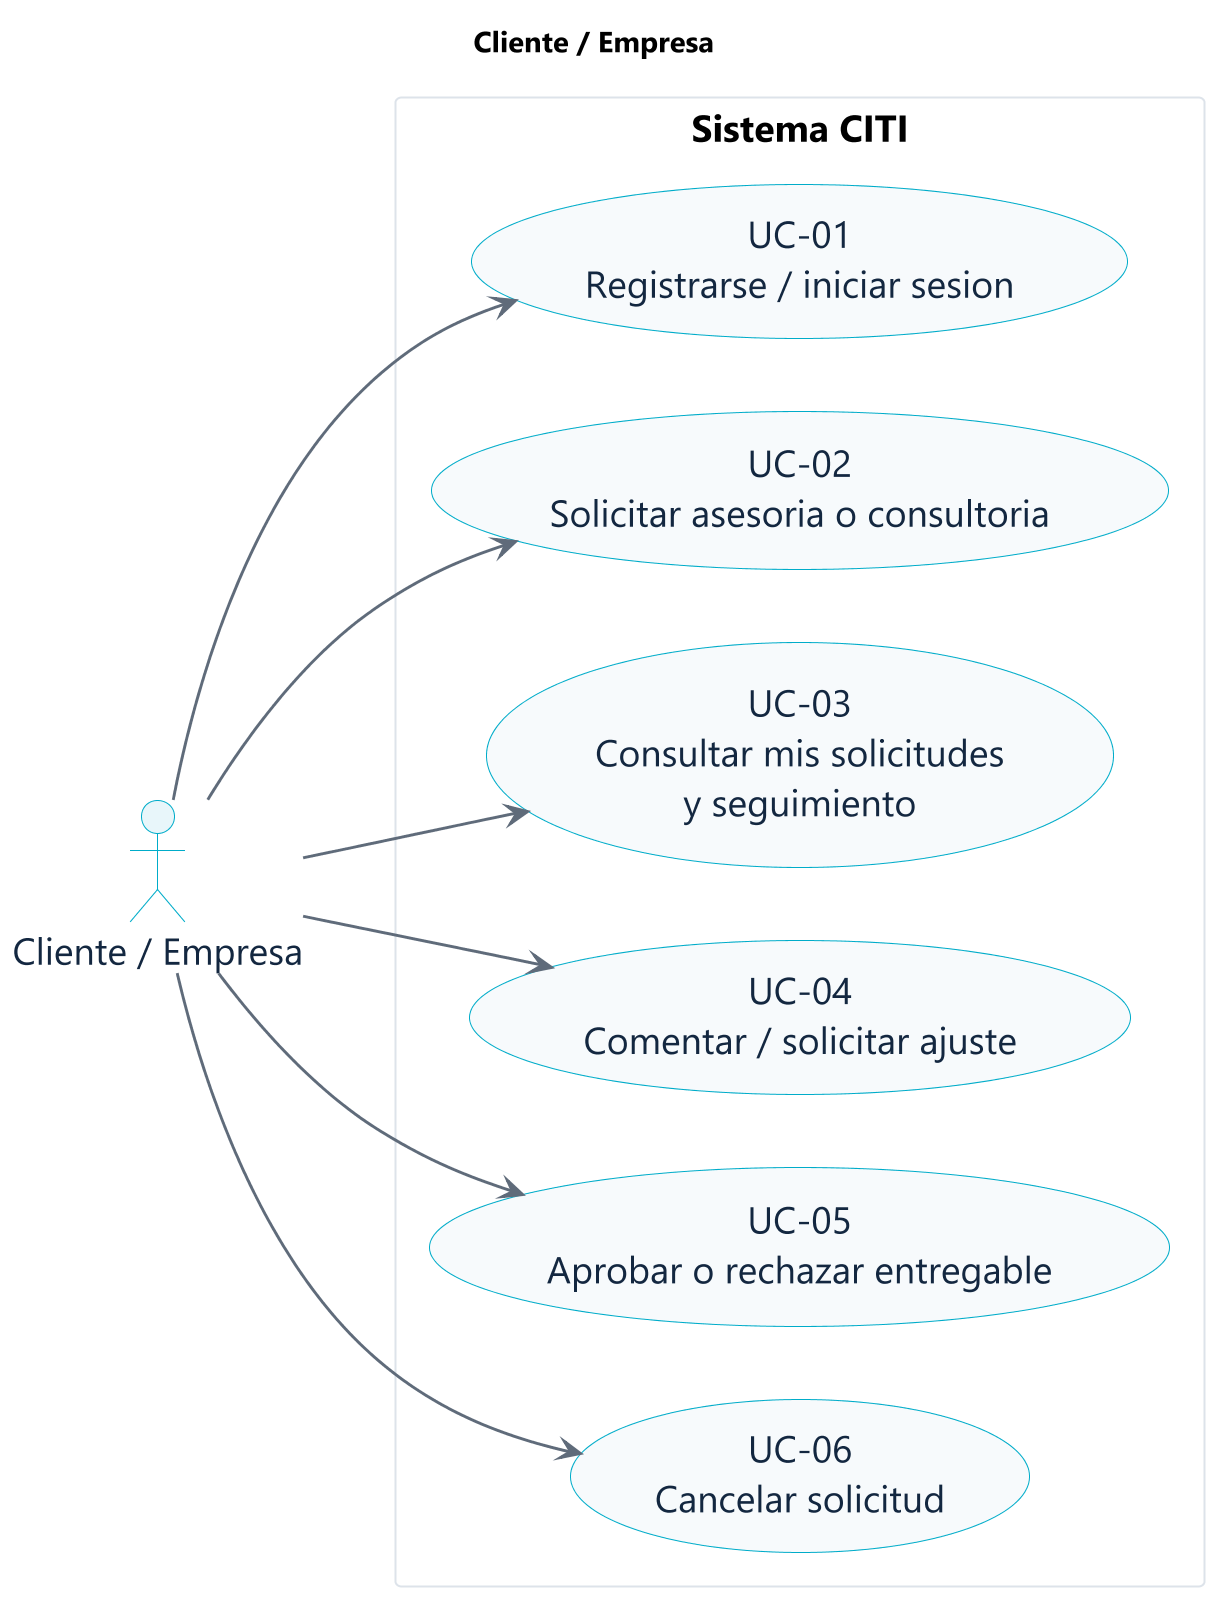

The diagram above was rendered by PlantUML. Its source (embedded in the PNG):
@startuml
title <b>Cliente / Empresa</b>
left to right direction
skinparam backgroundColor #FFFFFF
skinparam shadowing false
skinparam defaultFontName "Segoe UI"
skinparam defaultFontSize 18
skinparam dpi 200
skinparam ArrowColor #5F6B7A
skinparam ArrowThickness 1.4
skinparam actorBackgroundColor #E8F6FA
skinparam actorBorderColor #00ACC9
skinparam actorFontColor #132740
skinparam usecaseBackgroundColor #F7FAFC
skinparam usecaseBorderColor #00ACC9
skinparam usecaseFontColor #132740
skinparam packageBackgroundColor #FFFFFF
skinparam packageBorderColor #DDE3EA
skinparam noteBackgroundColor #FFF8E1
skinparam noteBorderColor #D99A00
actor "Cliente / Empresa" as actor
rectangle "Sistema CITI" {
  usecase "UC-01\nRegistrarse / iniciar sesion" as uc01
  usecase "UC-02\nSolicitar asesoria o consultoria" as uc02
  usecase "UC-03\nConsultar mis solicitudes\ny seguimiento" as uc03
  usecase "UC-04\nComentar / solicitar ajuste" as uc04
  usecase "UC-05\nAprobar o rechazar entregable" as uc05
  usecase "UC-06\nCancelar solicitud" as uc06
}
actor --> uc01
actor --> uc02
actor --> uc03
actor --> uc04
actor --> uc05
actor --> uc06
@enduml